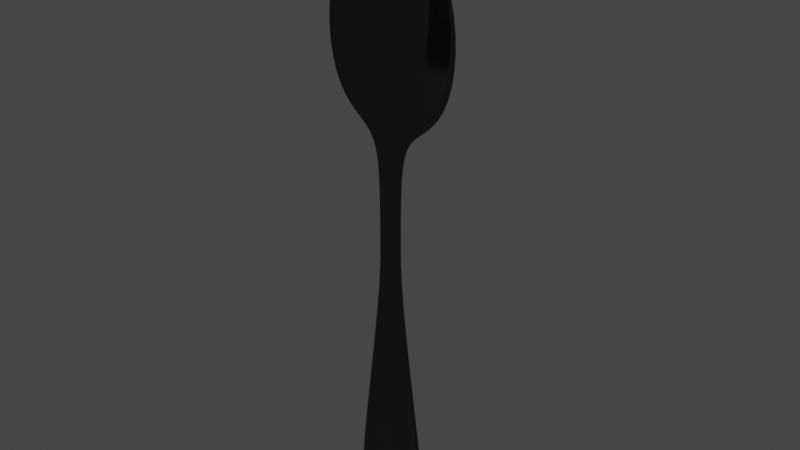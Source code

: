 # Source: Spoon.blend  (saved by Blender 3.3.6; exported with 4.5.12 LTS)
import bpy
from mathutils import Matrix  # noqa: F401  (used for matrix-valued properties, if any)

bpy.ops.wm.read_factory_settings(use_empty=True)
scene = bpy.context.scene
scene.name = 'Scene'

# ---- materials (node trees are filled in below, after node groups)
mat_material_001 = bpy.data.materials.new('Material.001')
mat_material_001.use_transparent_shadow = False

# ---- material node trees
mat_material_001.use_nodes = True; mat_material_001.node_tree.nodes.clear()
_N = mat_material_001.node_tree.nodes; _L = mat_material_001.node_tree.links
n0 = _N.new('ShaderNodeBsdfPrincipled'); n0.name = 'Principled BSDF'; n0.location = (10, 300)
n0.distribution = 'GGX'
n0.subsurface_method = 'RANDOM_WALK_SKIN'
n0.inputs[0].default_value = (0.09929, 0.1065, 0.09234, 1.0)
n0.inputs[1].default_value = 1.0
n0.inputs[2].default_value = 0.1063
n0.inputs[3].default_value = 1.45
n0.inputs[27].default_value = (0.0, 0.0, 0.0, 1.0)
n0.inputs[28].default_value = 1.0
n1 = _N.new('ShaderNodeOutputMaterial'); n1.name = 'Material Output'; n1.location = (300, 300)
_L.new(n0.outputs[0], n1.inputs[0])
n1.is_active_output = True

# ---- world
world_world = bpy.data.worlds.new('World'); scene.world = world_world
world_world.use_nodes = True; world_world.node_tree.nodes.clear()
_N = world_world.node_tree.nodes; _L = world_world.node_tree.links
n0 = _N.new('ShaderNodeOutputWorld'); n0.name = 'World Output'; n0.location = (300, 300)
n1 = _N.new('ShaderNodeBackground'); n1.name = 'Background'; n1.location = (10, 300)
n1.inputs[0].default_value = (0.05088, 0.05088, 0.05088, 1.0)
_L.new(n1.outputs[0], n0.inputs[0])
n0.is_active_output = True
world_world.color = (0.05088, 0.05088, 0.05088)
world_world.use_sun_shadow = False
world_world.sun_shadow_jitter_overblur = 0.0

# ---- meshes
me_plane = bpy.data.meshes.new('Plane')
me_plane.from_pydata([(1.2, -9.199, 9.109e-08), (1.688, 8.449, -9.574e-08), (0.0, -9.928, -1.769e-08), (0.0, 9.916, -5.107e-10), (2.318, 6.341, 7.402e-09), (0.0, 7.855, -0.8865), (0.6568, -9.782, 1.874e-08), (0.6071, 9.794, -2.91e-08), (0.9668, 7.888, -0.8865), (0.3689, -1.782, 3.701e-09), (0.0, -1.822, 0.0), (0.1176, -1.808, 1.276e-09), (2.058, 4.325, 6.483e-09), (0.0, 5.507, -0.8865), (0.4769, 5.535, -0.8865), (0.8399, -5.547, 3.962e-08), (0.0, -6.054, -6.81e-09), (0.2396, -5.852, 1.517e-08), (0.3704, 1.272, 5.092e-09), (0.0, 1.216, 0.0), (0.09394, 1.235, 1.756e-09), (0.3697, -0.2548, 4.396e-09), (0.0, -0.3033, 0.0), (0.1022, -0.2866, 1.516e-09), (0.4699, 2.917, 5.842e-09), (0.0, 2.853, 0.0), (0.1308, 2.875, 2.015e-09), (1.28, 3.391, 5.554e-09), (0.0, 4.405, -0.6953), (0.1932, 4.432, -0.6953), (1.23, -8.56, -0.01641), (0.0, -9.469, -0.196), (0.5948, -9.306, -0.196), (0.9482, -9.582, 5.254e-08), (1.125, 9.296, -7.047e-08), (1.653, 7.115, -0.4433), (0.2432, -1.795, 2.489e-09), (1.258, 4.93, -0.4433), (0.5397, -5.699, 2.74e-08), (0.2322, 1.253, 3.424e-09), (0.2359, -0.2707, 2.956e-09), (0.3003, 2.896, 3.928e-09), (0.7368, 3.906, -0.3477), (0.9123, -8.889, -0.196)], [], [(35, 4, 1, 34), (37, 12, 4, 35), (13, 14, 8, 5), (5, 8, 7, 3), (16, 17, 11, 10), (38, 15, 9, 36), (28, 29, 14, 13), (42, 27, 12, 37), (43, 30, 15, 38), (31, 32, 17, 16), (40, 21, 18, 39), (22, 23, 20, 19), (10, 11, 23, 22), (36, 9, 21, 40), (39, 18, 24, 41), (19, 20, 26, 25), (41, 24, 27, 42), (25, 26, 29, 28), (2, 6, 32, 31), (33, 0, 30, 43), (6, 33, 43, 32), (26, 41, 42, 29), (20, 39, 41, 26), (11, 36, 40, 23), (23, 40, 39, 20), (32, 43, 38, 17), (29, 42, 37, 14), (17, 38, 36, 11), (14, 37, 35, 8), (8, 35, 34, 7)])
me_plane.polygons.foreach_set('use_smooth', [True] * 30)
_uv = me_plane.uv_layers.new(name='UVMap')
_uv.uv.foreach_set('vector', [0.8362, 0.816, 1.0, 0.816, 1.0, 1.0, 0.8362, 1.0, 0.8362, 0.7147, 1.0, 0.7147, 1.0, 0.816, 0.8362, 0.816, 0.5, 0.7147, 0.6724, 0.7147, 0.6724, 0.816, 0.5, 0.816, 0.5, 0.816, 0.6724, 0.816, 0.6724, 1.0, 0.5, 1.0, 0.5, 0.1977, 0.7278, 0.1977, 0.6724, 0.408, 0.5, 0.408, 0.8639, 0.1977, 1.0, 0.1977, 1.0, 0.408, 0.8362, 0.408, 0.5, 0.6673, 0.6724, 0.6673, 0.6724, 0.7147, 0.5, 0.7147, 0.8362, 0.6673, 1.0, 0.6673, 1.0, 0.7147, 0.8362, 0.7147, 0.8403, 0.02935, 1.0, 0.02935, 1.0, 0.1977, 0.8639, 0.1977, 0.5, 0.02935, 0.6807, 0.02935, 0.7278, 0.1977, 0.5, 0.1977, 0.8362, 0.4847, 1.0, 0.4847, 1.0, 0.5614, 0.8362, 0.5614, 0.5, 0.4847, 0.6724, 0.4847, 0.6724, 0.5614, 0.5, 0.5614, 0.5, 0.408, 0.6724, 0.408, 0.6724, 0.4847, 0.5, 0.4847, 0.8362, 0.408, 1.0, 0.408, 1.0, 0.4847, 0.8362, 0.4847, 0.8362, 0.5614, 1.0, 0.5614, 1.0, 0.644, 0.8362, 0.644, 0.5, 0.5614, 0.6724, 0.5614, 0.6724, 0.644, 0.5, 0.644, 0.8362, 0.644, 1.0, 0.644, 1.0, 0.6673, 0.8362, 0.6673, 0.5, 0.644, 0.6724, 0.644, 0.6724, 0.6673, 0.5, 0.6673, 0.5, 0.0, 0.6724, 0.0, 0.6807, 0.02935, 0.5, 0.02935, 0.8362, 0.0, 1.0, 0.0, 1.0, 0.02935, 0.8403, 0.02935, 0.6724, 0.0, 0.8362, 0.0, 0.8403, 0.02935, 0.6807, 0.02935, 0.6724, 0.644, 0.8362, 0.644, 0.8362, 0.6673, 0.6724, 0.6673, 0.6724, 0.5614, 0.8362, 0.5614, 0.8362, 0.644, 0.6724, 0.644, 0.6724, 0.408, 0.8362, 0.408, 0.8362, 0.4847, 0.6724, 0.4847, 0.6724, 0.4847, 0.8362, 0.4847, 0.8362, 0.5614, 0.6724, 0.5614, 0.6807, 0.02935, 0.8403, 0.02935, 0.8639, 0.1977, 0.7278, 0.1977, 0.6724, 0.6673, 0.8362, 0.6673, 0.8362, 0.7147, 0.6724, 0.7147, 0.7278, 0.1977, 0.8639, 0.1977, 0.8362, 0.408, 0.6724, 0.408, 0.6724, 0.7147, 0.8362, 0.7147, 0.8362, 0.816, 0.6724, 0.816, 0.6724, 0.816, 0.8362, 0.816, 0.8362, 1.0, 0.6724, 1.0])
me_plane.materials.append(mat_material_001)
me_plane.update()

# ---- objects
ob_empty = bpy.data.objects.new('Empty', None)
ob_plane = bpy.data.objects.new('Plane', me_plane)

# ---- transforms, parenting, visibility, modifiers, constraints
ob_empty.location = (0.0, 0.0, 0.0)
ob_empty.rotation_euler = (1.571, -0.0, -0.0)
ob_empty.scale = (4.0, 4.0, 4.0)
ob_empty.empty_display_type = 'IMAGE'
ob_empty.empty_display_size = 5.0
ob_empty.empty_image_depth = 'FRONT'
ob_empty.use_empty_image_alpha = True
ob_empty.color = (1.0, 1.0, 1.0, 0.5)
ob_empty.hide_select = True
ob_plane.location = (0.0, 0.0, 0.0)
ob_plane.rotation_euler = (1.571, -0.0, 0.0)
_m = ob_plane.modifiers.new('Mirror', 'MIRROR')
_m.use_clip = True
_m = ob_plane.modifiers.new('Subdivision', 'SUBSURF')
_m.levels = 3
_m = ob_plane.modifiers.new('Solidify', 'SOLIDIFY')
_m.thickness = 0.07
_m.use_even_offset = True

# ---- collection membership
scene.collection.objects.link(ob_empty)
scene.collection.objects.link(ob_plane)

# ---- scene / render settings (as saved in the file)
scene.frame_start = 1; scene.frame_end = 250; scene.frame_set(1)
scene.render.engine = 'BLENDER_EEVEE_NEXT'
scene.cycles.sampling_pattern = 'TABULATED_SOBOL'
scene.cycles.use_light_tree = False
scene.view_settings.view_transform = 'Filmic'
bpy.context.view_layer.update()

# ---- added for rendering (the .blend has no active camera and no usable light): camera, sun
cam_auto = bpy.data.cameras.new('AutoCamera')
cam_auto.lens = 50.0
cam_auto.sensor_width = 36.0
cam_auto.clip_end = 1000.0
ob_auto_camera = bpy.data.objects.new('AutoCamera', cam_auto)
scene.collection.objects.link(ob_auto_camera)
ob_auto_camera.location = (18.8051, -22.0957, 15.0428)
ob_auto_camera.rotation_euler = (1.09748, -7.21219e-08, 0.694738)
scene.camera = ob_auto_camera
light_auto_sun = bpy.data.lights.new('AutoSun', 'SUN')
light_auto_sun.energy = 3.0
light_auto_sun.angle = 0.0523599
ob_auto_sun = bpy.data.objects.new('AutoSun', light_auto_sun)
scene.collection.objects.link(ob_auto_sun)
ob_auto_sun.rotation_euler = (0.872665, 0.174533, 0.523599)
bpy.context.view_layer.update()
